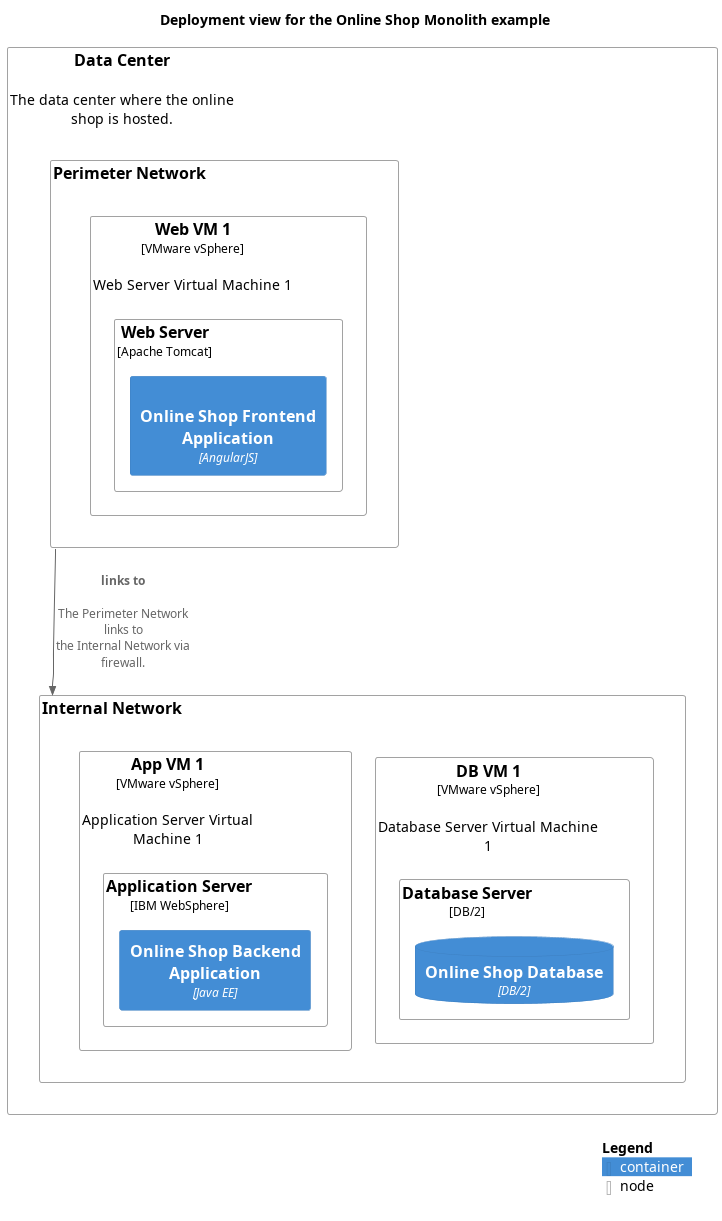

The diagram above was rendered by PlantUML. Its source (embedded in the PNG):
@startuml deployment-view
!include <C4/C4_Deployment.puml>
!include <awslib14/AWSCommon>
!include <awslib14/AWSC4Integration>
!include <azure/AzureCommon>
!include <azure/AzureC4Integration>
!include <tupadr3/common>







title Deployment view for the Online Shop Monolith example
Node(softwareDevelopment_architecture_example_monolith_dataCenter, "Data Center", $descr="The data center where the online shop is hosted.") {
  Node(softwareDevelopment_architecture_example_monolith_perimeterNetwork, "Perimeter Network") {
    Node(softwareDevelopment_architecture_example_monolith_webVm1, "Web VM 1", $descr="Web Server Virtual Machine 1", $type="VMware vSphere") {
      Node(softwareDevelopment_architecture_example_monolith_webServer, "Web Server", $type="Apache Tomcat") {
        Container(softwareDevelopment_architecture_example_monolith_onlineShopFrontend, "Online Shop Frontend Application", $techn="AngularJS", $sprite="angularjs")
      }
    }
  }
  Node(softwareDevelopment_architecture_example_monolith_internalNetwork, "Internal Network") {
    Node(softwareDevelopment_architecture_example_monolith_dbVm1, "DB VM 1", $descr="Database Server Virtual Machine 1", $type="VMware vSphere") {
      Node(softwareDevelopment_architecture_example_monolith_dbServer, "Database Server", $type="DB/2") {
        ContainerDb(softwareDevelopment_architecture_example_monolith_onlineShopDb, "Online Shop Database", $techn="DB/2")
      }
    }
    Node(softwareDevelopment_architecture_example_monolith_appVm1, "App VM 1", $descr="Application Server Virtual Machine 1", $type="VMware vSphere") {
      Node(softwareDevelopment_architecture_example_monolith_applicationServer, "Application Server", $type="IBM WebSphere") {
        Container(softwareDevelopment_architecture_example_monolith_onlineShopBackend, "Online Shop Backend Application", $techn="Java EE")
      }
    }
  }
}
Rel(softwareDevelopment_architecture_example_monolith_perimeterNetwork, softwareDevelopment_architecture_example_monolith_internalNetwork, "links to", $descr="The Perimeter Network links to the Internal Network via firewall.")
SHOW_LEGEND()
@enduml